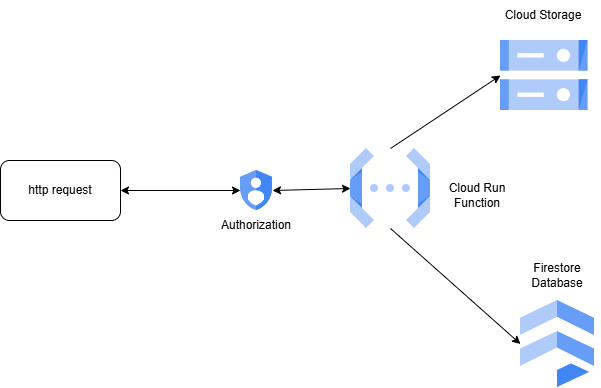

The diagram above was exported from draw.io. Its source (the exported page's mxGraphModel, read from the mxfile embedded in the PNG):
<mxGraphModel dx="1050" dy="557" grid="1" gridSize="10" guides="1" tooltips="1" connect="1" arrows="1" fold="1" page="1" pageScale="1" pageWidth="827" pageHeight="1169" math="0" shadow="0">
  <root>
    <mxCell id="0" />
    <mxCell id="1" parent="0" />
    <mxCell id="ER97cXpBDFwvv7oXVQrp-2" value="" style="editableCssRules=.*;html=1;shape=image;verticalLabelPosition=bottom;labelBackgroundColor=#ffffff;verticalAlign=top;aspect=fixed;imageAspect=0;image=data:image/svg+xml,(base64 omitted: 848 chars);" vertex="1" parent="1">
      <mxGeometry x="600" y="370" width="74" height="87.06" as="geometry" />
    </mxCell>
    <mxCell id="ER97cXpBDFwvv7oXVQrp-3" value="" style="editableCssRules=.*;html=1;shape=image;verticalLabelPosition=bottom;labelBackgroundColor=#ffffff;verticalAlign=top;aspect=fixed;imageAspect=0;image=data:image/svg+xml,(base64 omitted: 1068 chars);" vertex="1" parent="1">
      <mxGeometry x="430" y="218" width="80" height="80" as="geometry" />
    </mxCell>
    <mxCell id="ER97cXpBDFwvv7oXVQrp-4" value="" style="editableCssRules=.*;html=1;shape=image;verticalLabelPosition=bottom;labelBackgroundColor=#ffffff;verticalAlign=top;aspect=fixed;imageAspect=0;image=data:image/svg+xml,(base64 omitted: 1124 chars);" vertex="1" parent="1">
      <mxGeometry x="580" y="110" width="87.5" height="70" as="geometry" />
    </mxCell>
    <mxCell id="ER97cXpBDFwvv7oXVQrp-5" value="" style="editableCssRules=.*;html=1;shape=image;verticalLabelPosition=bottom;labelBackgroundColor=#ffffff;verticalAlign=top;aspect=fixed;imageAspect=0;image=data:image/svg+xml,(base64 omitted: 1040 chars);" vertex="1" parent="1">
      <mxGeometry x="320" y="240" width="32" height="40" as="geometry" />
    </mxCell>
    <mxCell id="ER97cXpBDFwvv7oXVQrp-6" value="http request" style="rounded=1;whiteSpace=wrap;html=1;" vertex="1" parent="1">
      <mxGeometry x="80" y="230" width="120" height="60" as="geometry" />
    </mxCell>
    <mxCell id="ER97cXpBDFwvv7oXVQrp-8" value="" style="endArrow=classic;startArrow=classic;html=1;rounded=0;exitX=1;exitY=0.5;exitDx=0;exitDy=0;entryX=0;entryY=0.5;entryDx=0;entryDy=0;" edge="1" parent="1" source="ER97cXpBDFwvv7oXVQrp-6" target="ER97cXpBDFwvv7oXVQrp-5">
      <mxGeometry width="50" height="50" relative="1" as="geometry">
        <mxPoint x="390" y="320" as="sourcePoint" />
        <mxPoint x="440" y="270" as="targetPoint" />
      </mxGeometry>
    </mxCell>
    <mxCell id="ER97cXpBDFwvv7oXVQrp-11" value="" style="endArrow=classic;startArrow=classic;html=1;rounded=0;exitX=1;exitY=0.5;exitDx=0;exitDy=0;entryX=0;entryY=0.5;entryDx=0;entryDy=0;" edge="1" parent="1" source="ER97cXpBDFwvv7oXVQrp-5" target="ER97cXpBDFwvv7oXVQrp-3">
      <mxGeometry width="50" height="50" relative="1" as="geometry">
        <mxPoint x="390" y="320" as="sourcePoint" />
        <mxPoint x="410" y="260" as="targetPoint" />
      </mxGeometry>
    </mxCell>
    <mxCell id="ER97cXpBDFwvv7oXVQrp-12" value="" style="endArrow=classic;html=1;rounded=0;entryX=0;entryY=0.5;entryDx=0;entryDy=0;exitX=0.5;exitY=0;exitDx=0;exitDy=0;" edge="1" parent="1" source="ER97cXpBDFwvv7oXVQrp-3" target="ER97cXpBDFwvv7oXVQrp-4">
      <mxGeometry width="50" height="50" relative="1" as="geometry">
        <mxPoint x="352" y="150" as="sourcePoint" />
        <mxPoint x="402" y="100" as="targetPoint" />
      </mxGeometry>
    </mxCell>
    <mxCell id="ER97cXpBDFwvv7oXVQrp-13" value="" style="endArrow=classic;html=1;rounded=0;entryX=0;entryY=0.5;entryDx=0;entryDy=0;exitX=0.5;exitY=1;exitDx=0;exitDy=0;" edge="1" parent="1" source="ER97cXpBDFwvv7oXVQrp-3" target="ER97cXpBDFwvv7oXVQrp-2">
      <mxGeometry width="50" height="50" relative="1" as="geometry">
        <mxPoint x="470" y="240" as="sourcePoint" />
        <mxPoint x="590" y="155" as="targetPoint" />
      </mxGeometry>
    </mxCell>
    <mxCell id="ER97cXpBDFwvv7oXVQrp-14" value="Authorization" style="text;html=1;align=center;verticalAlign=middle;whiteSpace=wrap;rounded=0;" vertex="1" parent="1">
      <mxGeometry x="293" y="280" width="86" height="30" as="geometry" />
    </mxCell>
    <mxCell id="ER97cXpBDFwvv7oXVQrp-15" value="Cloud Run Function" style="text;html=1;align=center;verticalAlign=middle;whiteSpace=wrap;rounded=0;" vertex="1" parent="1">
      <mxGeometry x="514" y="250" width="86" height="30" as="geometry" />
    </mxCell>
    <mxCell id="ER97cXpBDFwvv7oXVQrp-17" value="Cloud Storage" style="text;html=1;align=center;verticalAlign=middle;whiteSpace=wrap;rounded=0;" vertex="1" parent="1">
      <mxGeometry x="580" y="70" width="86" height="30" as="geometry" />
    </mxCell>
    <mxCell id="ER97cXpBDFwvv7oXVQrp-18" value="Firestore Database" style="text;html=1;align=center;verticalAlign=middle;whiteSpace=wrap;rounded=0;" vertex="1" parent="1">
      <mxGeometry x="594" y="330" width="86" height="30" as="geometry" />
    </mxCell>
  </root>
</mxGraphModel>